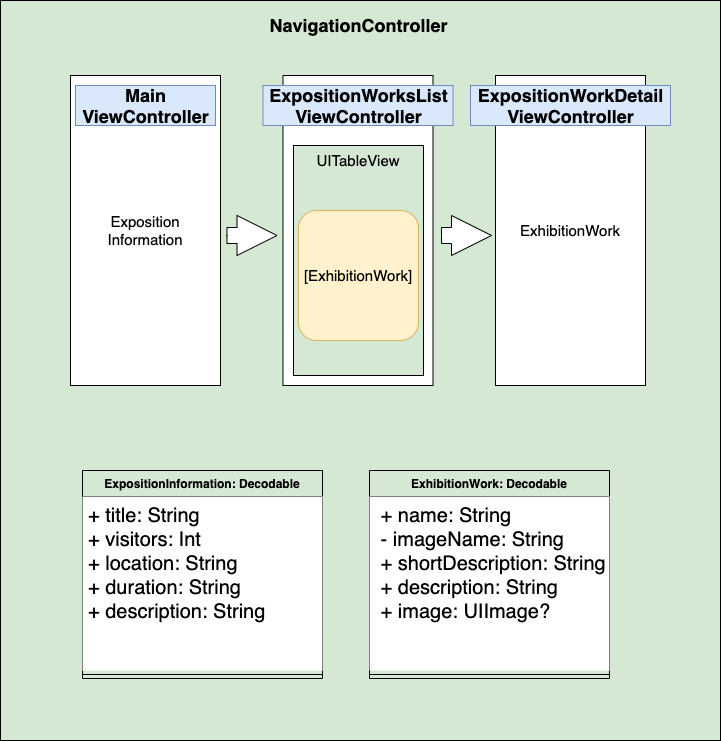

The diagram above was exported from draw.io. Its source (the exported page's mxGraphModel, read from the mxfile embedded in the PNG):
<mxGraphModel dx="1106" dy="733" grid="1" gridSize="10" guides="1" tooltips="1" connect="1" arrows="1" fold="1" page="1" pageScale="1" pageWidth="850" pageHeight="1100" math="0" shadow="0">
  <root>
    <mxCell id="0" />
    <mxCell id="1" parent="0" />
    <mxCell id="1IUAZrAlAb6wqGcef9lp-1" value="" style="rounded=0;whiteSpace=wrap;html=1;fillColor=#D5E8D4;" parent="1" vertex="1">
      <mxGeometry x="80" y="290" width="720" height="740" as="geometry" />
    </mxCell>
    <mxCell id="1IUAZrAlAb6wqGcef9lp-2" value="" style="rounded=0;whiteSpace=wrap;html=1;" parent="1" vertex="1">
      <mxGeometry x="150" y="365" width="150" height="310" as="geometry" />
    </mxCell>
    <mxCell id="1IUAZrAlAb6wqGcef9lp-3" value="" style="rounded=0;whiteSpace=wrap;html=1;" parent="1" vertex="1">
      <mxGeometry x="362.5" y="365" width="150" height="310" as="geometry" />
    </mxCell>
    <mxCell id="1IUAZrAlAb6wqGcef9lp-4" value="" style="rounded=0;whiteSpace=wrap;html=1;" parent="1" vertex="1">
      <mxGeometry x="575" y="365" width="150" height="310" as="geometry" />
    </mxCell>
    <mxCell id="1IUAZrAlAb6wqGcef9lp-5" value="" style="html=1;shadow=0;dashed=0;align=center;verticalAlign=middle;shape=mxgraph.arrows2.arrow;dy=0.6;dx=40;notch=0;" parent="1" vertex="1">
      <mxGeometry x="306.5" y="505" width="50" height="40" as="geometry" />
    </mxCell>
    <mxCell id="1IUAZrAlAb6wqGcef9lp-7" value="" style="html=1;shadow=0;dashed=0;align=center;verticalAlign=middle;shape=mxgraph.arrows2.arrow;dy=0.6;dx=40;notch=0;" parent="1" vertex="1">
      <mxGeometry x="521" y="505" width="50" height="40" as="geometry" />
    </mxCell>
    <mxCell id="1IUAZrAlAb6wqGcef9lp-9" value="&lt;font style=&quot;font-size: 18px&quot;&gt;&lt;b&gt;NavigationController&lt;/b&gt;&lt;/font&gt;" style="text;html=1;resizable=0;autosize=1;align=center;verticalAlign=middle;points=[];fillColor=none;strokeColor=none;rounded=0;" parent="1" vertex="1">
      <mxGeometry x="342.5" y="305" width="190" height="20" as="geometry" />
    </mxCell>
    <mxCell id="1IUAZrAlAb6wqGcef9lp-10" value="&lt;font style=&quot;font-size: 18px&quot;&gt;&lt;b&gt;Main&lt;br&gt;ViewController&lt;br&gt;&lt;/b&gt;&lt;/font&gt;" style="text;html=1;resizable=0;autosize=1;align=center;verticalAlign=middle;points=[];fillColor=#dae8fc;strokeColor=#6c8ebf;rounded=0;" parent="1" vertex="1">
      <mxGeometry x="155" y="375" width="140" height="40" as="geometry" />
    </mxCell>
    <mxCell id="1IUAZrAlAb6wqGcef9lp-11" value="&lt;font style=&quot;font-size: 18px&quot;&gt;&lt;b&gt;ExpositionWorksList&lt;br&gt;ViewController&lt;br&gt;&lt;/b&gt;&lt;/font&gt;" style="text;html=1;resizable=0;autosize=1;align=center;verticalAlign=middle;points=[];fillColor=#dae8fc;strokeColor=#6c8ebf;rounded=0;" parent="1" vertex="1">
      <mxGeometry x="342.5" y="375" width="190" height="40" as="geometry" />
    </mxCell>
    <mxCell id="1IUAZrAlAb6wqGcef9lp-12" value="&lt;font style=&quot;font-size: 18px&quot;&gt;&lt;b&gt;ExpositionWorkDetail&lt;br&gt;ViewController&lt;br&gt;&lt;/b&gt;&lt;/font&gt;" style="text;html=1;resizable=0;autosize=1;align=center;verticalAlign=middle;points=[];fillColor=#dae8fc;strokeColor=#6c8ebf;rounded=0;" parent="1" vertex="1">
      <mxGeometry x="550" y="375" width="200" height="40" as="geometry" />
    </mxCell>
    <mxCell id="1IUAZrAlAb6wqGcef9lp-14" value="" style="rounded=0;whiteSpace=wrap;html=1;fillColor=#D5E8D4;" parent="1" vertex="1">
      <mxGeometry x="373" y="435" width="130" height="230" as="geometry" />
    </mxCell>
    <mxCell id="1IUAZrAlAb6wqGcef9lp-15" value="&lt;font style=&quot;font-size: 15px&quot;&gt;UITableView&lt;/font&gt;" style="text;html=1;strokeColor=none;fillColor=none;align=center;verticalAlign=middle;whiteSpace=wrap;rounded=0;" parent="1" vertex="1">
      <mxGeometry x="417.5" y="440" width="40" height="20" as="geometry" />
    </mxCell>
    <mxCell id="1IUAZrAlAb6wqGcef9lp-16" value="" style="rounded=1;whiteSpace=wrap;html=1;fillColor=#fff2cc;strokeColor=#d6b656;" parent="1" vertex="1">
      <mxGeometry x="378" y="500" width="120" height="130" as="geometry" />
    </mxCell>
    <mxCell id="1IUAZrAlAb6wqGcef9lp-17" value="&lt;font style=&quot;font-size: 15px&quot;&gt;[ExhibitionWork]&lt;/font&gt;" style="text;html=1;strokeColor=none;fillColor=none;align=center;verticalAlign=middle;whiteSpace=wrap;rounded=0;" parent="1" vertex="1">
      <mxGeometry x="392.5" y="540" width="90" height="50" as="geometry" />
    </mxCell>
    <mxCell id="1IUAZrAlAb6wqGcef9lp-18" value="&lt;font style=&quot;font-size: 15px&quot;&gt;ExhibitionWork&lt;/font&gt;" style="text;html=1;strokeColor=none;fillColor=none;align=center;verticalAlign=middle;whiteSpace=wrap;rounded=0;" parent="1" vertex="1">
      <mxGeometry x="605" y="495" width="90" height="50" as="geometry" />
    </mxCell>
    <mxCell id="1IUAZrAlAb6wqGcef9lp-19" value="&lt;font style=&quot;font-size: 15px&quot;&gt;Exposition&lt;br&gt;Information&lt;/font&gt;" style="text;html=1;strokeColor=none;fillColor=none;align=center;verticalAlign=middle;whiteSpace=wrap;rounded=0;" parent="1" vertex="1">
      <mxGeometry x="180" y="495" width="90" height="50" as="geometry" />
    </mxCell>
    <mxCell id="1IUAZrAlAb6wqGcef9lp-20" value="ExpositionInformation: Decodable" style="swimlane;fontStyle=1;align=center;verticalAlign=top;childLayout=stackLayout;horizontal=1;startSize=26;horizontalStack=0;resizeParent=1;resizeParentMax=0;resizeLast=0;collapsible=1;marginBottom=0;fillColor=#D5E8D4;" parent="1" vertex="1">
      <mxGeometry x="162" y="760" width="240" height="208" as="geometry" />
    </mxCell>
    <mxCell id="1IUAZrAlAb6wqGcef9lp-21" value="+ title: String&#10;+ visitors: Int&#10;+ location: String&#10;+ duration: String&#10;+ description: String" style="text;align=left;verticalAlign=top;spacingLeft=4;spacingRight=4;overflow=hidden;rotatable=0;points=[[0,0.5],[1,0.5]];portConstraint=eastwest;fontSize=20;fillColor=#ffffff;" parent="1IUAZrAlAb6wqGcef9lp-20" vertex="1">
      <mxGeometry y="26" width="240" height="174" as="geometry" />
    </mxCell>
    <mxCell id="1IUAZrAlAb6wqGcef9lp-22" value="" style="line;strokeWidth=1;fillColor=none;align=left;verticalAlign=middle;spacingTop=-1;spacingLeft=3;spacingRight=3;rotatable=0;labelPosition=right;points=[];portConstraint=eastwest;" parent="1IUAZrAlAb6wqGcef9lp-20" vertex="1">
      <mxGeometry y="200" width="240" height="8" as="geometry" />
    </mxCell>
    <mxCell id="1IUAZrAlAb6wqGcef9lp-24" value="ExhibitionWork: Decodable" style="swimlane;fontStyle=1;align=center;verticalAlign=top;childLayout=stackLayout;horizontal=1;startSize=26;horizontalStack=0;resizeParent=1;resizeParentMax=0;resizeLast=0;collapsible=1;marginBottom=0;fillColor=#D5E8D4;" parent="1" vertex="1">
      <mxGeometry x="449" y="760" width="240" height="208" as="geometry" />
    </mxCell>
    <mxCell id="1IUAZrAlAb6wqGcef9lp-25" value=" + name: String&#10; - imageName: String&#10; + shortDescription: String&#10; + description: String&#10; + image: UIImage?" style="text;strokeColor=none;align=left;verticalAlign=top;spacingLeft=4;spacingRight=4;overflow=hidden;rotatable=0;points=[[0,0.5],[1,0.5]];portConstraint=eastwest;fontSize=20;fillColor=#ffffff;" parent="1IUAZrAlAb6wqGcef9lp-24" vertex="1">
      <mxGeometry y="26" width="240" height="174" as="geometry" />
    </mxCell>
    <mxCell id="1IUAZrAlAb6wqGcef9lp-26" value="" style="line;strokeWidth=1;fillColor=none;align=left;verticalAlign=middle;spacingTop=-1;spacingLeft=3;spacingRight=3;rotatable=0;labelPosition=right;points=[];portConstraint=eastwest;" parent="1IUAZrAlAb6wqGcef9lp-24" vertex="1">
      <mxGeometry y="200" width="240" height="8" as="geometry" />
    </mxCell>
  </root>
</mxGraphModel>